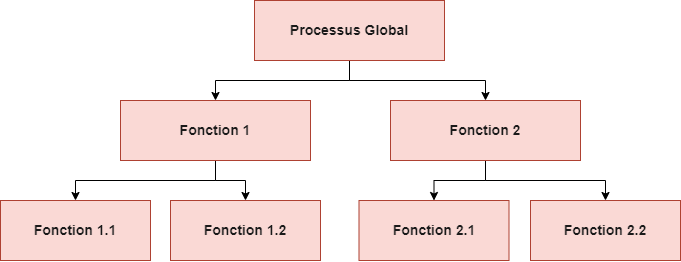

The diagram above was exported from draw.io. Its source (the exported page's mxGraphModel, read from the mxfile embedded in the PNG):
<mxGraphModel dx="1884" dy="870" grid="1" gridSize="10" guides="1" tooltips="1" connect="1" arrows="1" fold="1" page="1" pageScale="1" pageWidth="827" pageHeight="1169" math="0" shadow="0">
  <root>
    <mxCell id="0" />
    <mxCell id="1" parent="0" />
    <mxCell id="15" style="edgeStyle=orthogonalEdgeStyle;html=1;entryX=0.5;entryY=0;entryDx=0;entryDy=0;fontSize=14;fontColor=#1A1A1A;rounded=0;" edge="1" parent="1" source="12" target="13">
      <mxGeometry relative="1" as="geometry" />
    </mxCell>
    <mxCell id="16" style="edgeStyle=orthogonalEdgeStyle;rounded=0;html=1;fontSize=14;fontColor=#1A1A1A;" edge="1" parent="1" source="12" target="14">
      <mxGeometry relative="1" as="geometry" />
    </mxCell>
    <UserObject label="Processus Global" treeRoot="1" id="12">
      <mxCell style="whiteSpace=wrap;html=1;align=center;treeFolding=1;treeMoving=1;newEdgeStyle={&quot;edgeStyle&quot;:&quot;elbowEdgeStyle&quot;,&quot;startArrow&quot;:&quot;none&quot;,&quot;endArrow&quot;:&quot;none&quot;};fillColor=#fad9d5;strokeColor=#ae4132;fontColor=#1A1A1A;fontStyle=1;fontSize=14;" vertex="1" parent="1">
        <mxGeometry x="234" y="80" width="190" height="60" as="geometry" />
      </mxCell>
    </UserObject>
    <mxCell id="19" style="edgeStyle=orthogonalEdgeStyle;rounded=0;html=1;entryX=0.5;entryY=0;entryDx=0;entryDy=0;fontSize=14;fontColor=#1A1A1A;" edge="1" parent="1" source="13" target="18">
      <mxGeometry relative="1" as="geometry" />
    </mxCell>
    <mxCell id="20" style="edgeStyle=orthogonalEdgeStyle;rounded=0;html=1;entryX=0.5;entryY=0;entryDx=0;entryDy=0;fontSize=14;fontColor=#1A1A1A;" edge="1" parent="1" source="13" target="17">
      <mxGeometry relative="1" as="geometry" />
    </mxCell>
    <UserObject label="Fonction 1" treeRoot="1" id="13">
      <mxCell style="whiteSpace=wrap;html=1;align=center;treeFolding=1;treeMoving=1;newEdgeStyle={&quot;edgeStyle&quot;:&quot;elbowEdgeStyle&quot;,&quot;startArrow&quot;:&quot;none&quot;,&quot;endArrow&quot;:&quot;none&quot;};fillColor=#fad9d5;strokeColor=#ae4132;fontColor=#1A1A1A;fontStyle=1;fontSize=14;" vertex="1" parent="1">
        <mxGeometry x="100" y="180" width="190" height="60" as="geometry" />
      </mxCell>
    </UserObject>
    <mxCell id="23" style="edgeStyle=orthogonalEdgeStyle;rounded=0;html=1;fontSize=14;fontColor=#1A1A1A;" edge="1" parent="1" source="14" target="22">
      <mxGeometry relative="1" as="geometry" />
    </mxCell>
    <mxCell id="24" style="edgeStyle=orthogonalEdgeStyle;rounded=0;html=1;fontSize=14;fontColor=#1A1A1A;" edge="1" parent="1" source="14" target="21">
      <mxGeometry relative="1" as="geometry" />
    </mxCell>
    <UserObject label="Fonction 2" treeRoot="1" id="14">
      <mxCell style="whiteSpace=wrap;html=1;align=center;treeFolding=1;treeMoving=1;newEdgeStyle={&quot;edgeStyle&quot;:&quot;elbowEdgeStyle&quot;,&quot;startArrow&quot;:&quot;none&quot;,&quot;endArrow&quot;:&quot;none&quot;};fillColor=#fad9d5;strokeColor=#ae4132;fontColor=#1A1A1A;fontStyle=1;fontSize=14;" vertex="1" parent="1">
        <mxGeometry x="370" y="180" width="190" height="60" as="geometry" />
      </mxCell>
    </UserObject>
    <UserObject label="Fonction 1.2" treeRoot="1" id="17">
      <mxCell style="whiteSpace=wrap;html=1;align=center;treeFolding=1;treeMoving=1;newEdgeStyle={&quot;edgeStyle&quot;:&quot;elbowEdgeStyle&quot;,&quot;startArrow&quot;:&quot;none&quot;,&quot;endArrow&quot;:&quot;none&quot;};fillColor=#fad9d5;strokeColor=#ae4132;fontColor=#1A1A1A;fontStyle=1;fontSize=14;" vertex="1" parent="1">
        <mxGeometry x="150" y="280" width="150" height="60" as="geometry" />
      </mxCell>
    </UserObject>
    <UserObject label="Fonction 1.1" treeRoot="1" id="18">
      <mxCell style="whiteSpace=wrap;html=1;align=center;treeFolding=1;treeMoving=1;newEdgeStyle={&quot;edgeStyle&quot;:&quot;elbowEdgeStyle&quot;,&quot;startArrow&quot;:&quot;none&quot;,&quot;endArrow&quot;:&quot;none&quot;};fillColor=#fad9d5;strokeColor=#ae4132;fontColor=#1A1A1A;fontStyle=1;fontSize=14;" vertex="1" parent="1">
        <mxGeometry x="-20" y="280" width="150" height="60" as="geometry" />
      </mxCell>
    </UserObject>
    <UserObject label="Fonction 2.2" treeRoot="1" id="21">
      <mxCell style="whiteSpace=wrap;html=1;align=center;treeFolding=1;treeMoving=1;newEdgeStyle={&quot;edgeStyle&quot;:&quot;elbowEdgeStyle&quot;,&quot;startArrow&quot;:&quot;none&quot;,&quot;endArrow&quot;:&quot;none&quot;};fillColor=#fad9d5;strokeColor=#ae4132;fontColor=#1A1A1A;fontStyle=1;fontSize=14;" vertex="1" parent="1">
        <mxGeometry x="510" y="280" width="150" height="60" as="geometry" />
      </mxCell>
    </UserObject>
    <UserObject label="Fonction 2.1" treeRoot="1" id="22">
      <mxCell style="whiteSpace=wrap;html=1;align=center;treeFolding=1;treeMoving=1;newEdgeStyle={&quot;edgeStyle&quot;:&quot;elbowEdgeStyle&quot;,&quot;startArrow&quot;:&quot;none&quot;,&quot;endArrow&quot;:&quot;none&quot;};fillColor=#fad9d5;strokeColor=#ae4132;fontColor=#1A1A1A;fontStyle=1;fontSize=14;" vertex="1" parent="1">
        <mxGeometry x="338.5" y="280" width="150" height="60" as="geometry" />
      </mxCell>
    </UserObject>
  </root>
</mxGraphModel>